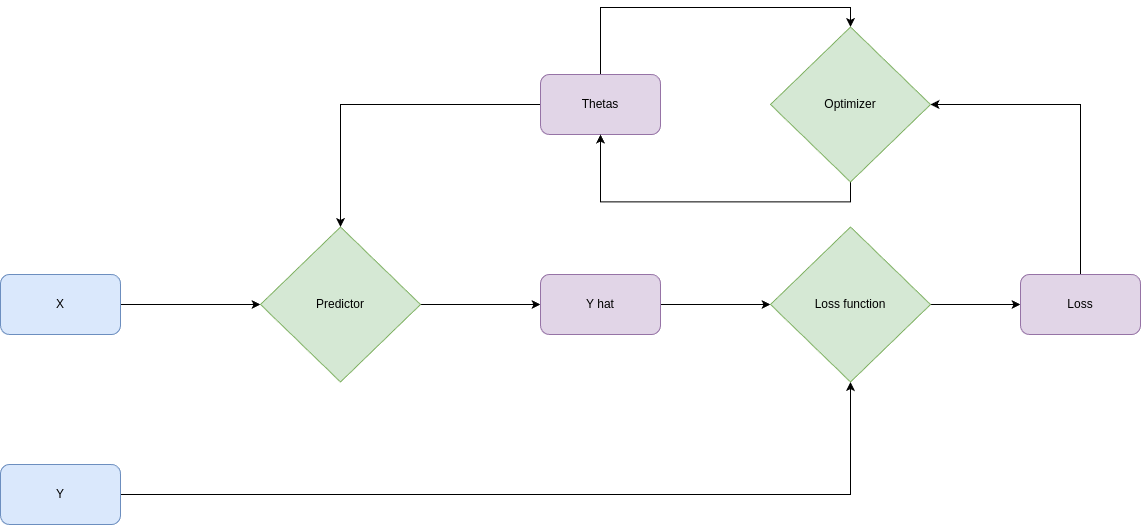

The diagram above was exported from draw.io. Its source (the exported page's mxGraphModel, read from the mxfile embedded in the PNG):
<mxGraphModel dx="1769" dy="2483" grid="1" gridSize="10" guides="1" tooltips="1" connect="1" arrows="1" fold="1" page="1" pageScale="1" pageWidth="850" pageHeight="1100" math="0" shadow="0">
  <root>
    <mxCell id="0" />
    <mxCell id="1" parent="0" />
    <mxCell id="to10XPB6HZluyBVjRm_I-10" style="edgeStyle=orthogonalEdgeStyle;rounded=0;orthogonalLoop=1;jettySize=auto;html=1;" edge="1" parent="1" source="to10XPB6HZluyBVjRm_I-1" target="to10XPB6HZluyBVjRm_I-2">
      <mxGeometry relative="1" as="geometry" />
    </mxCell>
    <mxCell id="to10XPB6HZluyBVjRm_I-1" value="X" style="rounded=1;whiteSpace=wrap;html=1;fillColor=#dae8fc;strokeColor=#6c8ebf;" vertex="1" parent="1">
      <mxGeometry x="1130" y="437" width="120" height="60" as="geometry" />
    </mxCell>
    <mxCell id="to10XPB6HZluyBVjRm_I-11" style="edgeStyle=orthogonalEdgeStyle;rounded=0;orthogonalLoop=1;jettySize=auto;html=1;entryX=0;entryY=0.5;entryDx=0;entryDy=0;" edge="1" parent="1" source="to10XPB6HZluyBVjRm_I-2" target="to10XPB6HZluyBVjRm_I-4">
      <mxGeometry relative="1" as="geometry" />
    </mxCell>
    <mxCell id="to10XPB6HZluyBVjRm_I-2" value="Predictor" style="rhombus;whiteSpace=wrap;html=1;fillColor=#d5e8d4;strokeColor=#82b366;" vertex="1" parent="1">
      <mxGeometry x="1390" y="389.5" width="160" height="155" as="geometry" />
    </mxCell>
    <mxCell id="to10XPB6HZluyBVjRm_I-9" style="edgeStyle=orthogonalEdgeStyle;rounded=0;orthogonalLoop=1;jettySize=auto;html=1;exitX=1;exitY=0.5;exitDx=0;exitDy=0;" edge="1" parent="1" source="to10XPB6HZluyBVjRm_I-3" target="to10XPB6HZluyBVjRm_I-6">
      <mxGeometry relative="1" as="geometry" />
    </mxCell>
    <mxCell id="to10XPB6HZluyBVjRm_I-3" value="Y" style="rounded=1;whiteSpace=wrap;html=1;fillColor=#dae8fc;strokeColor=#6c8ebf;" vertex="1" parent="1">
      <mxGeometry x="1130" y="627" width="120" height="60" as="geometry" />
    </mxCell>
    <mxCell id="to10XPB6HZluyBVjRm_I-12" style="edgeStyle=orthogonalEdgeStyle;rounded=0;orthogonalLoop=1;jettySize=auto;html=1;entryX=0;entryY=0.5;entryDx=0;entryDy=0;" edge="1" parent="1" source="to10XPB6HZluyBVjRm_I-4" target="to10XPB6HZluyBVjRm_I-6">
      <mxGeometry relative="1" as="geometry" />
    </mxCell>
    <mxCell id="to10XPB6HZluyBVjRm_I-4" value="Y hat" style="rounded=1;whiteSpace=wrap;html=1;fillColor=#e1d5e7;strokeColor=#9673a6;" vertex="1" parent="1">
      <mxGeometry x="1670" y="437" width="120" height="60" as="geometry" />
    </mxCell>
    <mxCell id="to10XPB6HZluyBVjRm_I-21" style="edgeStyle=orthogonalEdgeStyle;rounded=0;orthogonalLoop=1;jettySize=auto;html=1;entryX=0.5;entryY=0;entryDx=0;entryDy=0;" edge="1" parent="1" source="to10XPB6HZluyBVjRm_I-5" target="to10XPB6HZluyBVjRm_I-8">
      <mxGeometry relative="1" as="geometry">
        <Array as="points">
          <mxPoint x="1730" y="170" />
          <mxPoint x="1980" y="170" />
        </Array>
      </mxGeometry>
    </mxCell>
    <mxCell id="to10XPB6HZluyBVjRm_I-23" style="edgeStyle=orthogonalEdgeStyle;rounded=0;orthogonalLoop=1;jettySize=auto;html=1;exitX=0;exitY=0.5;exitDx=0;exitDy=0;entryX=0.5;entryY=0;entryDx=0;entryDy=0;" edge="1" parent="1" source="to10XPB6HZluyBVjRm_I-5" target="to10XPB6HZluyBVjRm_I-2">
      <mxGeometry relative="1" as="geometry" />
    </mxCell>
    <mxCell id="to10XPB6HZluyBVjRm_I-5" value="Thetas" style="rounded=1;whiteSpace=wrap;html=1;fillColor=#e1d5e7;strokeColor=#9673a6;" vertex="1" parent="1">
      <mxGeometry x="1670" y="237" width="120" height="60" as="geometry" />
    </mxCell>
    <mxCell id="to10XPB6HZluyBVjRm_I-13" style="edgeStyle=orthogonalEdgeStyle;rounded=0;orthogonalLoop=1;jettySize=auto;html=1;exitX=1;exitY=0.5;exitDx=0;exitDy=0;entryX=0;entryY=0.5;entryDx=0;entryDy=0;" edge="1" parent="1" source="to10XPB6HZluyBVjRm_I-6" target="to10XPB6HZluyBVjRm_I-7">
      <mxGeometry relative="1" as="geometry" />
    </mxCell>
    <mxCell id="to10XPB6HZluyBVjRm_I-6" value="Loss function" style="rhombus;whiteSpace=wrap;html=1;fillColor=#d5e8d4;strokeColor=#82b366;" vertex="1" parent="1">
      <mxGeometry x="1900" y="389.5" width="160" height="155" as="geometry" />
    </mxCell>
    <mxCell id="to10XPB6HZluyBVjRm_I-14" style="edgeStyle=orthogonalEdgeStyle;rounded=0;orthogonalLoop=1;jettySize=auto;html=1;entryX=1;entryY=0.5;entryDx=0;entryDy=0;" edge="1" parent="1" source="to10XPB6HZluyBVjRm_I-7" target="to10XPB6HZluyBVjRm_I-8">
      <mxGeometry relative="1" as="geometry">
        <Array as="points">
          <mxPoint x="2210" y="267" />
        </Array>
      </mxGeometry>
    </mxCell>
    <mxCell id="to10XPB6HZluyBVjRm_I-7" value="Loss" style="rounded=1;whiteSpace=wrap;html=1;fillColor=#e1d5e7;strokeColor=#9673a6;" vertex="1" parent="1">
      <mxGeometry x="2150" y="437" width="120" height="60" as="geometry" />
    </mxCell>
    <mxCell id="to10XPB6HZluyBVjRm_I-20" style="edgeStyle=orthogonalEdgeStyle;rounded=0;orthogonalLoop=1;jettySize=auto;html=1;exitX=0.5;exitY=1;exitDx=0;exitDy=0;entryX=0.5;entryY=1;entryDx=0;entryDy=0;" edge="1" parent="1" source="to10XPB6HZluyBVjRm_I-8" target="to10XPB6HZluyBVjRm_I-5">
      <mxGeometry relative="1" as="geometry" />
    </mxCell>
    <mxCell id="to10XPB6HZluyBVjRm_I-8" value="Optimizer" style="rhombus;whiteSpace=wrap;html=1;fillColor=#d5e8d4;strokeColor=#82b366;" vertex="1" parent="1">
      <mxGeometry x="1900" y="189.5" width="160" height="155" as="geometry" />
    </mxCell>
  </root>
</mxGraphModel>